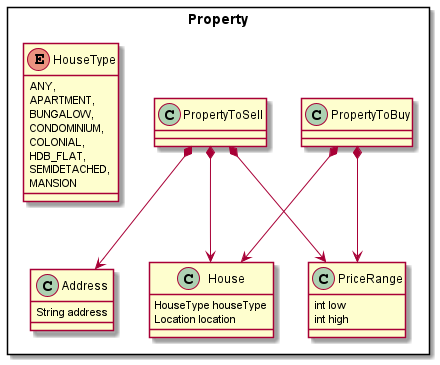

The diagram above was rendered by PlantUML. Its source (embedded in the PNG):
@startuml
'https://plantuml.com/class-diagram


Package Property <<Rectangle>>{

class PropertyToBuy
class PropertyToSell

class PriceRange{
int low
int high
}

class Address {
String address
}
class House {
HouseType houseType
Location location
}

enum HouseType {
ANY,
APARTMENT,
BUNGALOW,
CONDOMINIUM,
COLONIAL,
HDB_FLAT,
SEMIDETACHED,
MANSION
}


}

PropertyToBuy *--> House
PropertyToBuy *--> PriceRange

PropertyToSell *--> House
PropertyToSell *--> PriceRange
PropertyToSell *--> Address


@enduml